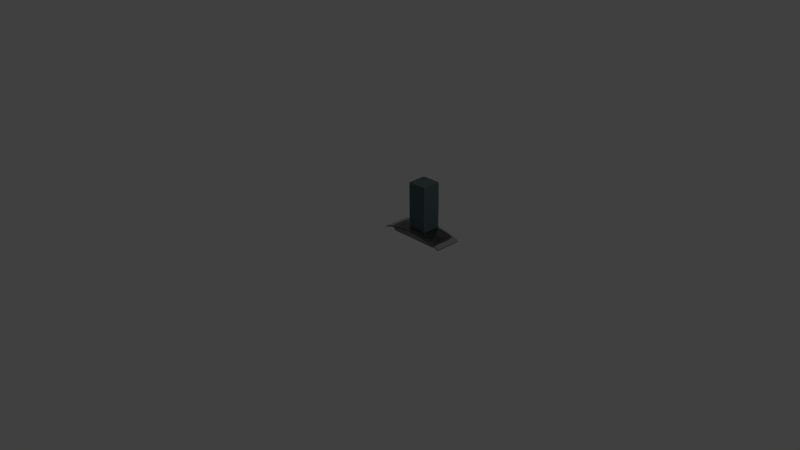 # Source: kitchen_extractor.blend  (saved by Blender 2.74.0; exported with 4.5.12 LTS)
import bpy
from mathutils import Matrix  # noqa: F401  (used for matrix-valued properties, if any)

bpy.ops.wm.read_factory_settings(use_empty=True)
scene = bpy.context.scene
scene.name = 'Scene'

# ---- collections
col_collection_1 = bpy.data.collections.new('Collection 1'); scene.collection.children.link(col_collection_1)

# ---- materials (node trees are filled in below, after node groups)
mat_material_001 = bpy.data.materials.new('Material.001')
mat_material_001.alpha_threshold = 0.0
mat_material_001.use_transparent_shadow = False
mat_material_001.roughness = 0.5
mat_material_001.line_color = (0.0, 0.0, 0.0, 1.0)
mat_extractor_major = bpy.data.materials.new('Extractor major')
mat_extractor_major.alpha_threshold = 0.0
mat_extractor_major.use_transparent_shadow = False
mat_extractor_major.roughness = 0.5
mat_extractor_major.line_color = (0.0, 0.0, 0.0, 1.0)
mat_extractor_top = bpy.data.materials.new('Extractor Top')
mat_extractor_top.alpha_threshold = 0.0
mat_extractor_top.use_transparent_shadow = False
mat_extractor_top.roughness = 0.5
mat_extractor_top.line_color = (0.0, 0.0, 0.0, 1.0)

# ---- material node trees
mat_material_001.use_nodes = True; mat_material_001.node_tree.nodes.clear()
_N = mat_material_001.node_tree.nodes; _L = mat_material_001.node_tree.links
n0 = _N.new('ShaderNodeOutputMaterial'); n0.name = 'Material Output'; n0.location = (300, 300)
n1 = _N.new('ShaderNodeBsdfGlass'); n1.name = 'Glass BSDF'; n1.location = (100, 300)
n1.distribution = 'BECKMANN'
n1.inputs[0].default_value = (0.8, 0.8, 0.8, 1.0)
n1.inputs[2].default_value = 1.45
_L.new(n1.outputs[0], n0.inputs[0])
n0.is_active_output = True
mat_extractor_major.use_nodes = True; mat_extractor_major.node_tree.nodes.clear()
_N = mat_extractor_major.node_tree.nodes; _L = mat_extractor_major.node_tree.links
n0 = _N.new('ShaderNodeOutputMaterial'); n0.name = 'Material Output'; n0.location = (300, 300)
n1 = _N.new('ShaderNodeBsdfDiffuse'); n1.name = 'Diffuse BSDF.001'; n1.location = (100, 300)
n1.inputs[0].default_value = (0.2396, 0.2396, 0.2396, 1.0)
_L.new(n1.outputs[0], n0.inputs[0])
n0.is_active_output = True
mat_extractor_top.use_nodes = True; mat_extractor_top.node_tree.nodes.clear()
_N = mat_extractor_top.node_tree.nodes; _L = mat_extractor_top.node_tree.links
n0 = _N.new('ShaderNodeOutputMaterial'); n0.name = 'Material Output'; n0.location = (300, 300)
n1 = _N.new('ShaderNodeBsdfDiffuse'); n1.name = 'Diffuse BSDF'; n1.location = (10, 300)
n1.inputs[0].default_value = (0.09569, 0.139, 0.1424, 1.0)
_L.new(n1.outputs[0], n0.inputs[0])
n0.is_active_output = True

# ---- world
world_world = bpy.data.worlds.new('World'); scene.world = world_world
world_world.color = (0.05088, 0.05088, 0.05088)
world_world.use_sun_shadow = False
world_world.sun_shadow_jitter_overblur = 0.0
world_world.cycles.sampling_method = 'MANUAL'
world_world.cycles.sample_map_resolution = 256

# ---- cameras
cam_camera = bpy.data.cameras.new('Camera')
cam_camera.clip_end = 100.0
cam_camera.lens = 35.0
cam_camera.sensor_width = 32.0
cam_camera.sensor_height = 18.0
cam_camera.ortho_scale = 7.314
cam_camera.dof.focus_distance = 0.0
cam_camera.dof.aperture_fstop = 128.0

# ---- lights
light_lamp = bpy.data.lights.new('Lamp', 'POINT')
light_lamp.transmission_factor = 0.0
light_lamp.cutoff_distance = 30.0
light_lamp.energy = 100.0
light_lamp.shadow_buffer_clip_start = 1.001
light_lamp.shadow_soft_size = 0.1
light_lamp.shadow_maximum_resolution = 0.006
light_lamp.use_absolute_resolution = True
light_lamp.cycles.use_multiple_importance_sampling = False

# ---- meshes
me_cube_020 = bpy.data.meshes.new('Cube.020')
me_cube_020.from_pydata([(-0.2755, -0.4595, 13.03), (-0.2755, 0.9691, 13.03), (0.2801, 0.9691, 13.03), (0.2801, -0.4595, 13.03), (-0.2755, -0.4595, 133.0), (-0.2755, 0.9691, 133.0), (0.2801, 0.9691, 133.0), (0.2801, -0.4595, 133.0), (0.8, 0.9635, 5.361), (0.6, 0.9635, 10.13), (0.4, 0.9635, 12.52), (0.2, 0.9635, 14.5), (-1.863e-09, 0.9635, 15.19), (-0.2, 0.9635, 14.5), (-0.4, 0.9635, 12.52), (-0.6, 0.9635, 10.13), (-0.8, 0.9635, 5.361), (-0.8, -0.7923, 5.361), (-0.6, -0.7923, 10.13), (-0.4, -0.7923, 12.52), (-0.2, -0.7923, 14.5), (-1.863e-09, -0.7923, 15.19), (0.2, -0.7923, 14.5), (0.4, -0.7923, 12.52), (0.6, -0.7923, 10.13), (0.8, -0.7923, 5.361), (0.7156, 0.9635, -4.444), (-0.7156, 0.9635, -4.444), (-0.7156, -0.7923, -4.444), (0.7156, -0.7923, -4.444), (-0.5367, 0.9635, -4.444), (-0.3578, 0.9635, -4.444), (-0.1789, 0.9635, -4.444), (-1.863e-09, 0.9635, -4.444), (0.1789, 0.9635, -4.444), (0.3578, 0.9635, -4.444), (0.5367, 0.9635, -4.444), (-0.5367, -0.7923, -4.444), (-0.3578, -0.7923, -4.444), (-0.1789, -0.7923, -4.444), (-1.863e-09, -0.7923, -4.444), (0.1789, -0.7923, -4.444), (0.3578, -0.7923, -4.444), (0.5367, -0.7923, -4.444), (-0.7629, 0.9635, 6.247), (-0.7629, -0.7923, 6.247), (-0.6824, 0.9635, -4.444), (-0.6824, -0.7923, -4.444), (0.7246, 0.9635, -3.397), (0.7246, -0.7923, -3.397), (-0.7246, -0.7923, -3.397), (-0.7246, 0.9635, -3.397), (0.5435, -0.7923, -2.888), (0.3623, -0.7923, -2.633), (0.1812, -0.7923, -2.421), (-1.863e-09, -0.7923, -2.348), (-0.1812, -0.7923, -2.421), (-0.3623, -0.7923, -2.633), (-0.5435, -0.7923, -2.888), (-0.5435, 0.9635, -2.888), (-0.3623, 0.9635, -2.633), (-0.1812, 0.9635, -2.421), (-1.863e-09, 0.9635, -2.348), (0.1812, 0.9635, -2.421), (0.3623, 0.9635, -2.633), (0.5435, 0.9635, -2.888), (-0.691, -0.7923, -3.303), (-0.691, 0.9635, -3.303), (0.7902, -0.7923, 4.222), (-0.7902, 0.9635, 4.222), (0.3951, -0.7923, 10.55), (0.1976, -0.7923, 12.3), (-1.863e-09, -0.7923, 12.91), (-0.1976, -0.7923, 12.3), (-0.3951, -0.7923, 10.55), (-0.5927, -0.7923, 8.439), (-0.3951, 0.9635, 10.55), (-0.1976, 0.9635, 12.3), (-1.863e-09, 0.9635, 12.91), (0.1976, 0.9635, 12.3), (0.3951, 0.9635, 10.55), (0.5927, 0.9635, 8.439), (-0.7535, -0.7923, 5.006), (-0.7535, 0.9635, 5.006), (0.7902, 0.9635, 4.222), (-0.7902, -0.7923, 4.222), (0.5927, -0.7923, 8.439), (-0.5927, 0.9635, 8.439), (0.7705, 0.9635, 6.063), (0.7705, -0.7923, 6.063), (0.6893, 0.9635, -4.444), (0.6893, -0.7923, -4.444), (0.6979, -0.7923, -3.322), (0.6979, 0.9635, -3.322), (0.7611, -0.7923, 4.844), (0.7611, 0.9635, 4.844), (-0.8, -0.6325, 5.361), (-0.6, -0.6325, 10.13), (-0.4, -0.6325, 12.52), (-0.2, -0.6325, 14.5), (-1.863e-09, -0.6325, 15.19), (0.2, -0.6325, 14.5), (0.4, -0.6325, 12.52), (0.6, -0.6325, 10.13), (0.8, -0.6325, 5.361), (-0.7156, -0.6325, -4.444), (0.7156, -0.6325, -4.444), (0.5367, -0.6325, -4.444), (0.3578, -0.6325, -4.444), (0.1789, -0.6325, -4.444), (-1.863e-09, -0.6325, -4.444), (-0.1789, -0.6325, -4.444), (-0.3578, -0.6325, -4.444), (-0.5367, -0.6325, -4.444), (-0.7629, -0.6325, 6.247), (-0.6824, -0.6325, -4.444), (0.7246, -0.6325, -3.397), (-0.7246, -0.6325, -3.397), (0.7902, -0.6325, 4.222), (-0.7902, -0.6325, 4.222), (0.7705, -0.6325, 6.063), (0.6893, -0.6325, -4.444), (-1.0, -1.0, -1.0), (-1.0, 1.0, -1.0), (1.0, 1.0, -1.0), (1.0, -1.0, -1.0), (-1.0, -1.0, 1.0), (-1.0, 1.0, 1.0), (1.0, 1.0, 1.0), (1.0, -1.0, 1.0), (-0.8, 1.0, 7.361), (-0.6, 1.0, 12.13), (-0.4, 1.0, 14.52), (-0.2, 1.0, 16.5), (0.0, 1.0, 17.19), (0.2, 1.0, 16.5), (0.4, 1.0, 14.52), (0.6, 1.0, 12.13), (0.8, 1.0, 7.361), (0.8, 1.0, 5.361), (0.6, 1.0, 10.13), (0.4, 1.0, 12.52), (0.2, 1.0, 14.5), (0.0, 1.0, 15.19), (-0.2, 1.0, 14.5), (-0.4, 1.0, 12.52), (-0.6, 1.0, 10.13), (-0.8, 1.0, 5.361), (0.8, -1.0, 7.361), (0.6, -1.0, 12.13), (0.4, -1.0, 14.52), (0.2, -1.0, 16.5), (0.0, -1.0, 17.19), (-0.2, -1.0, 16.5), (-0.4, -1.0, 14.52), (-0.6, -1.0, 12.13), (-0.8, -1.0, 7.361), (-0.8, -1.0, 5.361), (-0.6, -1.0, 10.13), (-0.4, -1.0, 12.52), (-0.2, -1.0, 14.5), (0.0, -1.0, 15.19), (0.2, -1.0, 14.5), (0.4, -1.0, 12.52), (0.6, -1.0, 10.13), (0.8, -1.0, 5.361), (-1.0, 0.9607, 1.0), (-1.0, 0.9607, -1.0), (1.0, 0.9607, 1.0), (1.0, 0.9607, -1.0), (-0.8, 0.9607, 5.361), (-0.6, 0.9607, 10.13), (-0.4, 0.9607, 12.52), (-0.2, 0.9607, 14.5), (0.0, 0.9607, 15.19), (0.2, 0.9607, 14.5), (0.4, 0.9607, 12.52), (0.6, 0.9607, 10.13), (0.8, 0.9607, 5.361), (0.8, 0.9607, 7.361), (0.6, 0.9607, 12.13), (0.4, 0.9607, 14.52), (0.2, 0.9607, 16.5), (0.0, 0.9607, 17.19), (-0.2, 0.9607, 16.5), (-0.4, 0.9607, 14.52), (-0.6, 0.9607, 12.13), (-0.8, 0.9607, 7.361), (-1.0, -0.9513, -1.0), (1.0, -0.9513, 1.0), (-0.8, -0.9513, 5.361), (-0.6, -0.9513, 10.13), (-0.4, -0.9513, 12.52), (-0.2, -0.9513, 14.5), (0.0, -0.9513, 15.19), (0.2, -0.9513, 14.5), (0.4, -0.9513, 12.52), (0.6, -0.9513, 10.13), (0.8, -0.9513, 5.361), (0.8, -0.9513, 7.361), (0.6, -0.9513, 12.13), (0.4, -0.9513, 14.52), (0.2, -0.9513, 16.5), (0.0, -0.9513, 17.19), (-0.2, -0.9513, 16.5), (-0.4, -0.9513, 14.52), (-0.6, -0.9513, 12.13), (-0.8, -0.9513, 7.361), (-1.0, -0.9513, 1.0), (1.0, -0.9513, -1.0), (0.983, 1.0, 1.542), (0.983, -1.0, -0.4585), (0.983, 1.0, -0.4585), (0.983, -1.0, 1.542), (0.983, 0.9607, -0.4585), (0.983, 0.9607, 1.542), (0.983, -0.9513, -0.4585), (0.983, -0.9513, 1.542), (-0.9754, 1.0, -0.2174), (-0.9754, -1.0, 1.783), (-0.9754, 1.0, 1.783), (-0.9754, -1.0, -0.2174), (-0.9754, 0.9607, 1.783), (-0.9754, 0.9607, -0.2174), (-0.9754, -0.9513, 1.783), (-0.9754, -0.9513, -0.2174), (-0.2755, 0.9691, 130.6), (-0.2755, 0.9691, 15.45), (-0.2755, -0.4595, 15.45), (-0.2755, -0.4595, 130.6), (0.2801, 0.9691, 130.6), (0.2801, 0.9691, 15.45), (0.2801, -0.4595, 130.6), (0.2801, -0.4595, 15.45), (-0.2755, -0.3315, 133.0), (-0.2755, 0.8411, 133.0), (-0.2755, 0.8411, 13.03), (-0.2755, -0.3315, 13.03), (0.2801, 0.8411, 133.0), (0.2801, -0.3315, 133.0), (0.2801, -0.3315, 13.03), (0.2801, 0.8411, 13.03), (-0.2755, 0.8411, 130.6), (-0.2755, -0.3315, 130.6), (-0.2755, 0.8411, 15.45), (-0.2755, -0.3315, 15.45), (0.2801, -0.3315, 130.6), (0.2801, 0.8411, 130.6), (0.2801, -0.3315, 15.45), (0.2801, 0.8411, 15.45), (-0.2449, 0.9691, 133.0), (0.2494, 0.9691, 133.0), (0.2494, 0.9691, 13.03), (-0.2449, 0.9691, 13.03), (0.2494, -0.4595, 133.0), (-0.2449, -0.4595, 133.0), (-0.2449, -0.4595, 13.03), (0.2494, -0.4595, 13.03), (0.2494, 0.9691, 130.6), (-0.2449, 0.9691, 130.6), (0.2494, 0.9691, 15.45), (-0.2449, 0.9691, 15.45), (-0.2449, -0.4595, 130.6), (0.2494, -0.4595, 130.6), (-0.2449, -0.4595, 15.45), (0.2494, -0.4595, 15.45), (-0.2449, -0.3315, 13.03), (0.2494, -0.3315, 13.03), (-0.2449, 0.8411, 13.03), (0.2494, 0.8411, 13.03), (0.2494, -0.3315, 133.0), (-0.2449, -0.3315, 133.0), (0.2494, 0.8411, 133.0), (-0.2449, 0.8411, 133.0)], [], [(244, 227, 1, 236), (260, 231, 2, 252), (248, 233, 3, 240), (264, 228, 0, 256), (269, 252, 2, 241), (273, 250, 5, 235), (114, 44, 15, 97), (97, 15, 14, 98), (98, 14, 13, 99), (99, 13, 12, 100), (100, 12, 11, 101), (101, 11, 10, 102), (102, 10, 9, 103), (120, 88, 8, 104), (116, 48, 26, 106), (117, 50, 28, 105), (115, 105, 28, 47), (121, 107, 43, 91), (107, 108, 42, 43), (108, 109, 41, 42), (109, 110, 40, 41), (110, 111, 39, 40), (111, 112, 38, 39), (112, 113, 37, 38), (86, 70, 23, 24), (70, 71, 22, 23), (71, 72, 21, 22), (72, 73, 20, 21), (73, 74, 19, 20), (74, 75, 18, 19), (87, 76, 14, 15), (76, 77, 13, 14), (77, 78, 12, 13), (78, 79, 11, 12), (79, 80, 10, 11), (80, 81, 9, 10), (92, 91, 43, 52), (66, 47, 28, 50), (67, 46, 30, 59), (93, 90, 26, 48), (96, 16, 44, 114), (113, 115, 47, 37), (58, 37, 47, 66), (51, 27, 46, 67), (118, 84, 48, 116), (119, 85, 50, 117), (43, 42, 53, 52), (42, 41, 54, 53), (41, 40, 55, 54), (40, 39, 56, 55), (39, 38, 57, 56), (38, 37, 58, 57), (30, 31, 60, 59), (31, 32, 61, 60), (32, 33, 62, 61), (33, 34, 63, 62), (34, 35, 64, 63), (35, 36, 65, 64), (94, 92, 52, 86), (82, 66, 50, 85), (83, 67, 59, 87), (95, 93, 48, 84), (75, 58, 66, 82), (69, 51, 67, 83), (52, 53, 70, 86), (53, 54, 71, 70), (54, 55, 72, 71), (55, 56, 73, 72), (56, 57, 74, 73), (57, 58, 75, 74), (59, 60, 76, 87), (60, 61, 77, 76), (61, 62, 78, 77), (62, 63, 79, 78), (63, 64, 80, 79), (64, 65, 81, 80), (104, 8, 84, 118), (96, 17, 85, 119), (89, 94, 86, 24), (45, 82, 85, 17), (44, 83, 87, 15), (88, 95, 84, 8), (18, 75, 82, 45), (16, 69, 83, 44), (103, 9, 88, 120), (106, 121, 91, 29), (49, 29, 91, 92), (65, 36, 90, 93), (68, 49, 92, 94), (81, 65, 93, 95), (25, 68, 94, 89), (9, 81, 95, 88), (45, 114, 97, 18), (18, 97, 98, 19), (19, 98, 99, 20), (20, 99, 100, 21), (21, 100, 101, 22), (22, 101, 102, 23), (23, 102, 103, 24), (89, 120, 104, 25), (49, 116, 106, 29), (51, 117, 105, 27), (46, 27, 105, 115), (90, 36, 107, 121), (36, 35, 108, 107), (35, 34, 109, 108), (34, 33, 110, 109), (33, 32, 111, 110), (32, 31, 112, 111), (31, 30, 113, 112), (17, 96, 114, 45), (30, 46, 115, 113), (68, 118, 116, 49), (69, 119, 117, 51), (25, 104, 118, 68), (16, 96, 119, 69), (24, 103, 120, 89), (26, 90, 121, 106), (166, 127, 123, 167), (210, 128, 124, 212), (189, 129, 125, 209), (219, 126, 122, 221), (214, 212, 124, 169), (222, 220, 127, 166), (220, 130, 147, 218), (130, 131, 146, 147), (131, 132, 145, 146), (132, 133, 144, 145), (133, 134, 143, 144), (134, 135, 142, 143), (135, 136, 141, 142), (136, 137, 140, 141), (137, 138, 139, 140), (213, 148, 165, 211), (148, 149, 164, 165), (149, 150, 163, 164), (150, 151, 162, 163), (151, 152, 161, 162), (152, 153, 160, 161), (153, 154, 159, 160), (154, 155, 158, 159), (155, 156, 157, 158), (223, 218, 147, 170), (170, 147, 146, 171), (171, 146, 145, 172), (172, 145, 144, 173), (173, 144, 143, 174), (174, 143, 142, 175), (175, 142, 141, 176), (176, 141, 140, 177), (177, 140, 139, 178), (215, 210, 138, 179), (179, 138, 137, 180), (180, 137, 136, 181), (181, 136, 135, 182), (182, 135, 134, 183), (183, 134, 133, 184), (184, 133, 132, 185), (185, 132, 131, 186), (186, 131, 130, 187), (208, 166, 167, 188), (128, 168, 169, 124), (216, 214, 169, 209), (224, 222, 166, 208), (225, 223, 170, 190), (190, 170, 171, 191), (191, 171, 172, 192), (192, 172, 173, 193), (193, 173, 174, 194), (194, 174, 175, 195), (195, 175, 176, 196), (196, 176, 177, 197), (197, 177, 178, 198), (217, 215, 179, 199), (199, 179, 180, 200), (200, 180, 181, 201), (201, 181, 182, 202), (202, 182, 183, 203), (203, 183, 184, 204), (204, 184, 185, 205), (205, 185, 186, 206), (206, 186, 187, 207), (168, 189, 209, 169), (126, 208, 188, 122), (211, 216, 209, 125), (219, 224, 208, 126), (221, 225, 190, 157), (157, 190, 191, 158), (158, 191, 192, 159), (159, 192, 193, 160), (160, 193, 194, 161), (161, 194, 195, 162), (162, 195, 196, 163), (163, 196, 197, 164), (164, 197, 198, 165), (213, 217, 199, 148), (148, 199, 200, 149), (149, 200, 201, 150), (150, 201, 202, 151), (151, 202, 203, 152), (152, 203, 204, 153), (153, 204, 205, 154), (154, 205, 206, 155), (155, 206, 207, 156), (138, 210, 212, 139), (178, 139, 212, 214), (129, 213, 211, 125), (168, 128, 210, 215), (198, 178, 214, 216), (189, 168, 215, 217), (165, 198, 216, 211), (129, 189, 217, 213), (156, 219, 221, 157), (187, 130, 220, 222), (127, 220, 218, 123), (167, 123, 218, 223), (207, 187, 222, 224), (188, 167, 223, 225), (156, 207, 224, 219), (122, 188, 225, 221), (235, 5, 226, 242), (242, 226, 227, 244), (251, 6, 230, 258), (258, 230, 231, 260), (239, 7, 232, 246), (246, 232, 233, 248), (255, 4, 229, 262), (262, 229, 228, 264), (228, 245, 237, 0), (245, 244, 236, 237), (231, 249, 241, 2), (249, 248, 240, 241), (257, 267, 240, 3), (267, 269, 241, 240), (255, 271, 234, 4), (271, 273, 235, 234), (4, 234, 243, 229), (234, 235, 242, 243), (229, 243, 245, 228), (243, 242, 244, 245), (6, 238, 247, 230), (238, 239, 246, 247), (230, 247, 249, 231), (247, 246, 248, 249), (227, 261, 253, 1), (261, 260, 252, 253), (233, 265, 257, 3), (265, 264, 256, 257), (236, 1, 253, 268), (268, 253, 252, 269), (238, 6, 251, 272), (272, 251, 250, 273), (5, 250, 259, 226), (250, 251, 258, 259), (226, 259, 261, 227), (259, 258, 260, 261), (7, 254, 263, 232), (254, 255, 262, 263), (232, 263, 265, 233), (263, 262, 264, 265), (0, 237, 266, 256), (256, 266, 267, 257), (237, 236, 268, 266), (266, 268, 269, 267), (7, 239, 270, 254), (254, 270, 271, 255), (239, 238, 272, 270), (270, 272, 273, 271)])
me_cube_020.polygons.foreach_set('use_smooth', [0, 0, 0, 0, 0, 0, 1, 1, 1, 1, 1, 1, 1, 1, 1, 1, 1, 1, 1, 1, 1, 1, 1, 1, 1, 1, 1, 1, 1, 1, 1, 1, 1, 1, 1, 1, 1, 1, 1, 1, 1, 1, 1, 1, 1, 1, 1, 1, 1, 1, 1, 1, 1, 1, 1, 1, 1, 1, 1, 1, 1, 1, 1, 1, 1, 1, 1, 1, 1, 1, 1, 1, 1, 1, 1, 1, 1, 1, 1, 1, 1, 1, 1, 1, 1, 1, 1, 1, 1, 1, 1, 1, 1, 1, 1, 1, 1, 1, 1, 1, 1, 1, 1, 1, 1, 1, 1, 1, 1, 1, 1, 1, 1, 1, 1, 1, 1, 1, 1, 1, 1, 1, 1, 1, 1, 1, 1, 1, 1, 1, 1, 1, 1, 1, 1, 1, 1, 1, 1, 1, 1, 1, 1, 1, 1, 1, 1, 1, 1, 1, 1, 1, 1, 1, 1, 1, 1, 1, 1, 1, 1, 1, 1, 1, 1, 1, 1, 1, 1, 1, 1, 1, 1, 1, 1, 1, 1, 1, 1, 1, 1, 1, 1, 1, 1, 1, 1, 1, 1, 1, 1, 1, 1, 1, 1, 1, 1, 1, 1, 1, 1, 1, 1, 1, 1, 1, 1, 1, 1, 1, 1, 1, 1, 1, 1, 1, 1, 1, 1, 1, 0, 0, 0, 0, 0, 0, 0, 0, 0, 0, 0, 0, 0, 0, 0, 0, 0, 0, 0, 0, 0, 0, 0, 0, 0, 0, 0, 0, 0, 0, 0, 0, 0, 0, 0, 0, 0, 0, 0, 0, 0, 0, 0, 0, 0, 0, 0, 0])
me_cube_020.polygons.foreach_set('material_index', [2, 2, 2, 2, 2, 2, 1, 1, 1, 1, 1, 1, 1, 1, 1, 1, 1, 1, 1, 1, 1, 1, 1, 1, 1, 1, 1, 1, 1, 1, 1, 1, 1, 1, 1, 1, 1, 1, 1, 1, 1, 1, 1, 1, 1, 1, 1, 1, 1, 1, 1, 1, 1, 1, 1, 1, 1, 1, 1, 1, 1, 1, 1, 1, 1, 1, 1, 1, 1, 1, 1, 1, 1, 1, 1, 1, 1, 1, 1, 1, 1, 1, 1, 1, 1, 1, 1, 1, 1, 1, 1, 1, 1, 1, 1, 1, 1, 1, 1, 1, 1, 1, 1, 1, 1, 1, 1, 1, 1, 1, 1, 1, 1, 1, 1, 1, 1, 1, 0, 0, 0, 0, 0, 0, 0, 0, 0, 0, 0, 0, 0, 0, 0, 0, 0, 0, 0, 0, 0, 0, 0, 0, 0, 0, 0, 0, 0, 0, 0, 0, 0, 0, 0, 0, 0, 0, 0, 0, 0, 0, 0, 0, 0, 0, 0, 0, 0, 0, 0, 0, 0, 0, 0, 0, 0, 0, 0, 0, 0, 0, 0, 0, 0, 0, 0, 0, 0, 0, 0, 0, 0, 0, 0, 0, 0, 0, 0, 0, 0, 0, 0, 0, 0, 0, 0, 0, 0, 0, 0, 0, 0, 0, 0, 0, 0, 0, 0, 0, 0, 0, 2, 2, 2, 2, 2, 2, 2, 2, 2, 2, 2, 2, 2, 2, 2, 2, 2, 2, 2, 2, 2, 2, 2, 2, 2, 2, 2, 2, 2, 2, 2, 2, 2, 2, 2, 2, 2, 2, 2, 2, 2, 2, 2, 2, 2, 2, 2, 2])
me_cube_020.materials.append(mat_material_001)
me_cube_020.materials.append(mat_extractor_major)
me_cube_020.materials.append(mat_extractor_top)
me_cube_020.use_remesh_preserve_volume = False
me_cube_020.use_remesh_preserve_attributes = False
me_cube_020.use_mirror_vertex_groups = False
me_cube_020.update()

# ---- objects
ob_lamp = bpy.data.objects.new('Lamp', light_lamp)
ob_camera = bpy.data.objects.new('Camera', cam_camera)
ob_extractor = bpy.data.objects.new('Extractor', me_cube_020)

# ---- transforms, parenting, visibility, modifiers, constraints
ob_lamp.location = (4.076, 1.005, 5.904)
ob_lamp.rotation_euler = (0.6503, 0.05522, 1.866)
ob_lamp.lock_rotations_4d = False
ob_lamp.empty_display_type = 'ARROWS'
ob_lamp.color = (0.0, 0.0, 0.0, 0.0)
ob_lamp.lineart.crease_threshold = 0.0
ob_camera.location = (7.481, -6.508, 5.344)
ob_camera.rotation_euler = (1.109, 0.01082, 0.8149)
ob_camera.lock_rotations_4d = False
ob_camera.empty_display_type = 'ARROWS'
ob_camera.color = (0.0, 0.0, 0.0, 0.0)
ob_camera.display_type = 'WIRE'
ob_camera.lineart.crease_threshold = 0.0
ob_extractor.location = (0.789, 0.08165, 0.5523)
ob_extractor.scale = (0.45, 0.175, 0.005)
ob_extractor.lineart.crease_threshold = 0.0
_m = ob_extractor.modifiers.new('Subsurf', 'SUBSURF')
_m.uv_smooth = 'PRESERVE_CORNERS'
_m.quality = 2
_m.show_only_control_edges = False

# ---- collection membership
col_collection_1.objects.link(ob_lamp)
col_collection_1.objects.link(ob_camera)
col_collection_1.objects.link(ob_extractor)

# ---- scene / render settings (as saved in the file)
scene.camera = ob_camera
scene.frame_start = 1; scene.frame_end = 250; scene.frame_set(1)
scene.render.engine = 'BLENDER_EEVEE_NEXT'
scene.render.resolution_percentage = 50
scene.render.dither_intensity = 0.0
scene.cycles.use_denoising = False
scene.cycles.samples = 10
scene.cycles.sampling_pattern = 'TABULATED_SOBOL'
scene.cycles.light_sampling_threshold = 0.0
scene.cycles.use_adaptive_sampling = False
scene.cycles.use_light_tree = False
scene.cycles.blur_glossy = 0.0
scene.cycles.pixel_filter_type = 'GAUSSIAN'
scene.cycles.sample_clamp_indirect = 0.0
scene.view_settings.view_transform = 'Standard'
bpy.context.view_layer.update()
